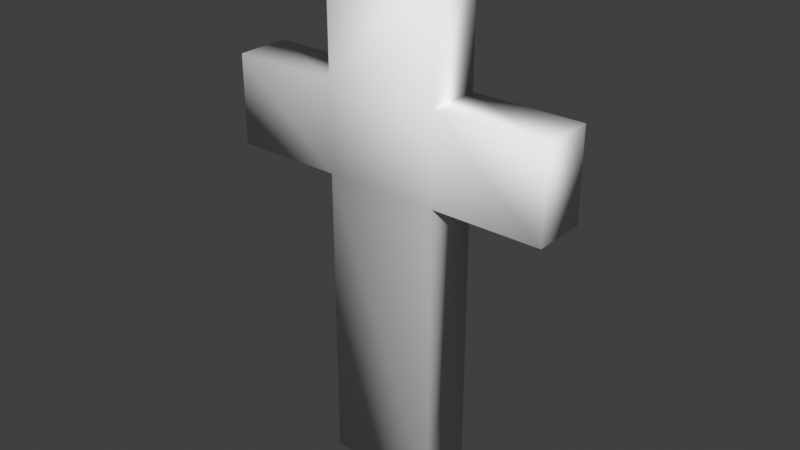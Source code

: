 # Source: gravestone3.blend  (saved by Blender 4.5.91; exported with 4.5.12 LTS)
import bpy
from mathutils import Matrix  # noqa: F401  (used for matrix-valued properties, if any)

bpy.ops.wm.read_factory_settings(use_empty=True)
scene = bpy.context.scene
scene.name = 'Scene'

# ---- world
world_world = bpy.data.worlds.new('World'); scene.world = world_world
world_world.use_nodes = True; world_world.node_tree.nodes.clear()
_N = world_world.node_tree.nodes; _L = world_world.node_tree.links
n0 = _N.new('ShaderNodeOutputWorld'); n0.name = 'World Output'; n0.location = (300, 300)
n1 = _N.new('ShaderNodeBackground'); n1.name = 'Background'; n1.location = (10, 300)
n1.inputs[0].default_value = (0.05088, 0.05088, 0.05088, 1.0)
_L.new(n1.outputs[0], n0.inputs[0])
n0.is_active_output = True
world_world.color = (0.05088, 0.05088, 0.05088)
world_world.use_sun_shadow = False
world_world.sun_shadow_jitter_overblur = 0.0

# ---- meshes
me_gravestone3_mesh = bpy.data.meshes.new('gravestone3 mesh')
me_gravestone3_mesh.from_pydata([(-0.4607, -0.2172, 2.341), (0.4607, -0.2172, -0.1003), (-0.4607, -0.2172, -0.1003), (0.4607, -0.2172, 2.341), (-0.4607, -0.2172, 3.062), (0.4607, 0.2172, 3.062), (0.4607, 0.2172, 4.078), (-0.4607, 0.2172, 2.341), (0.4607, 0.2172, -0.1003), (-0.4607, 0.2172, -0.1003), (0.4607, 0.2172, 2.341), (-0.4607, 0.2172, 4.078), (0.4607, -0.2172, 4.078), (-0.4607, -0.2172, 4.078), (0.4607, -0.2172, 3.062), (-0.4607, 0.2172, 3.062), (-1.342, -0.2172, 2.341), (-1.342, -0.2172, 3.062), (1.342, 0.2172, 3.062), (1.342, -0.2172, 3.062), (1.342, 0.2172, 2.341), (1.342, -0.2172, 2.341), (-1.342, 0.2172, 2.341), (-1.342, 0.2172, 3.062)], [], [(1, 3, 0, 2), (1, 8, 10, 3), (0, 7, 9, 2), (2, 9, 8, 1), (5, 15, 11, 6), (4, 14, 12, 13), (0, 3, 14, 4), (5, 14, 19, 18), (10, 5, 18, 20), (10, 7, 15, 5), (8, 9, 7, 10), (15, 4, 13, 11), (14, 5, 6, 12), (22, 16, 17, 23), (21, 20, 18, 19), (14, 3, 21, 19), (7, 0, 16, 22), (3, 10, 20, 21), (0, 4, 17, 16), (4, 15, 23, 17), (15, 7, 22, 23), (13, 12, 6, 11)])
me_gravestone3_mesh.polygons.foreach_set('use_smooth', [True] * 22)
_uv = me_gravestone3_mesh.uv_layers.new(name='UVMap')
_uv.uv.foreach_set('vector', [0.2758, 0.07414, 0.2758, 0.434, 0.14, 0.434, 0.14, 0.07414, 0.9259, 0.01012, 0.9899, 0.01012, 0.9899, 0.37, 0.9259, 0.37, 0.9899, 0.7501, 0.9259, 0.7501, 0.9259, 0.3902, 0.9899, 0.3902, 0.14, 0.07414, 0.14, 0.01012, 0.2758, 0.01012, 0.2758, 0.07414, 0.5557, 0.4762, 0.6915, 0.4762, 0.6915, 0.6259, 0.5557, 0.6259, 0.14, 0.5402, 0.2758, 0.5402, 0.2758, 0.69, 0.14, 0.69, 0.14, 0.434, 0.2758, 0.434, 0.2758, 0.5402, 0.14, 0.5402, 0.9056, 0.6523, 0.8416, 0.6523, 0.8416, 0.5224, 0.9056, 0.5224, 0.5557, 0.37, 0.5557, 0.4762, 0.4259, 0.4762, 0.4259, 0.37, 0.5557, 0.37, 0.6915, 0.37, 0.6915, 0.4762, 0.5557, 0.4762, 0.5557, 0.01012, 0.6915, 0.01012, 0.6915, 0.37, 0.5557, 0.37, 0.8416, 0.2462, 0.9056, 0.2462, 0.9056, 0.396, 0.8416, 0.396, 0.8416, 0.6523, 0.9056, 0.6523, 0.9056, 0.802, 0.8416, 0.802, 0.8416, 0.01012, 0.9056, 0.01012, 0.9056, 0.1164, 0.8416, 0.1164, 0.8416, 0.4162, 0.9056, 0.4162, 0.9056, 0.5224, 0.8416, 0.5224, 0.2758, 0.5402, 0.2758, 0.434, 0.4056, 0.434, 0.4056, 0.5402, 0.5944, 0.6462, 0.6584, 0.6462, 0.6584, 0.776, 0.5944, 0.776, 0.5741, 0.776, 0.5101, 0.776, 0.5101, 0.6462, 0.5741, 0.6462, 0.14, 0.434, 0.14, 0.5402, 0.01012, 0.5402, 0.01012, 0.434, 0.9056, 0.2462, 0.8416, 0.2462, 0.8416, 0.1164, 0.9056, 0.1164, 0.6915, 0.4762, 0.6915, 0.37, 0.8214, 0.37, 0.8214, 0.4762, 0.4899, 0.6462, 0.4899, 0.782, 0.4259, 0.782, 0.4259, 0.6462])
me_gravestone3_mesh.update()

# ---- objects
ob_gravestone3 = bpy.data.objects.new('gravestone3', me_gravestone3_mesh)

# ---- transforms, parenting, visibility, modifiers, constraints
ob_gravestone3.location = (0.0, 0.0, 0.0)

# ---- collection membership
scene.collection.objects.link(ob_gravestone3)

# ---- scene / render settings (as saved in the file)
scene.frame_start = 1; scene.frame_end = 250; scene.frame_set(1)
scene.render.engine = 'BLENDER_EEVEE_NEXT'
scene.eevee.ray_tracing_options.trace_max_roughness = 0.0
scene.view_settings.view_transform = 'Standard'
bpy.context.view_layer.update()

# ---- added for rendering (the .blend has no active camera and no usable light): camera, sun
cam_auto = bpy.data.cameras.new('AutoCamera')
cam_auto.lens = 50.0
cam_auto.sensor_width = 36.0
cam_auto.clip_end = 1000.0
ob_auto_camera = bpy.data.objects.new('AutoCamera', cam_auto)
scene.collection.objects.link(ob_auto_camera)
ob_auto_camera.location = (4.61241, -5.5349, 5.679)
ob_auto_camera.rotation_euler = (1.09748, -7.21219e-08, 0.694738)
scene.camera = ob_auto_camera
light_auto_sun = bpy.data.lights.new('AutoSun', 'SUN')
light_auto_sun.energy = 3.0
light_auto_sun.angle = 0.0523599
ob_auto_sun = bpy.data.objects.new('AutoSun', light_auto_sun)
scene.collection.objects.link(ob_auto_sun)
ob_auto_sun.rotation_euler = (0.872665, 0.174533, 0.523599)
bpy.context.view_layer.update()
